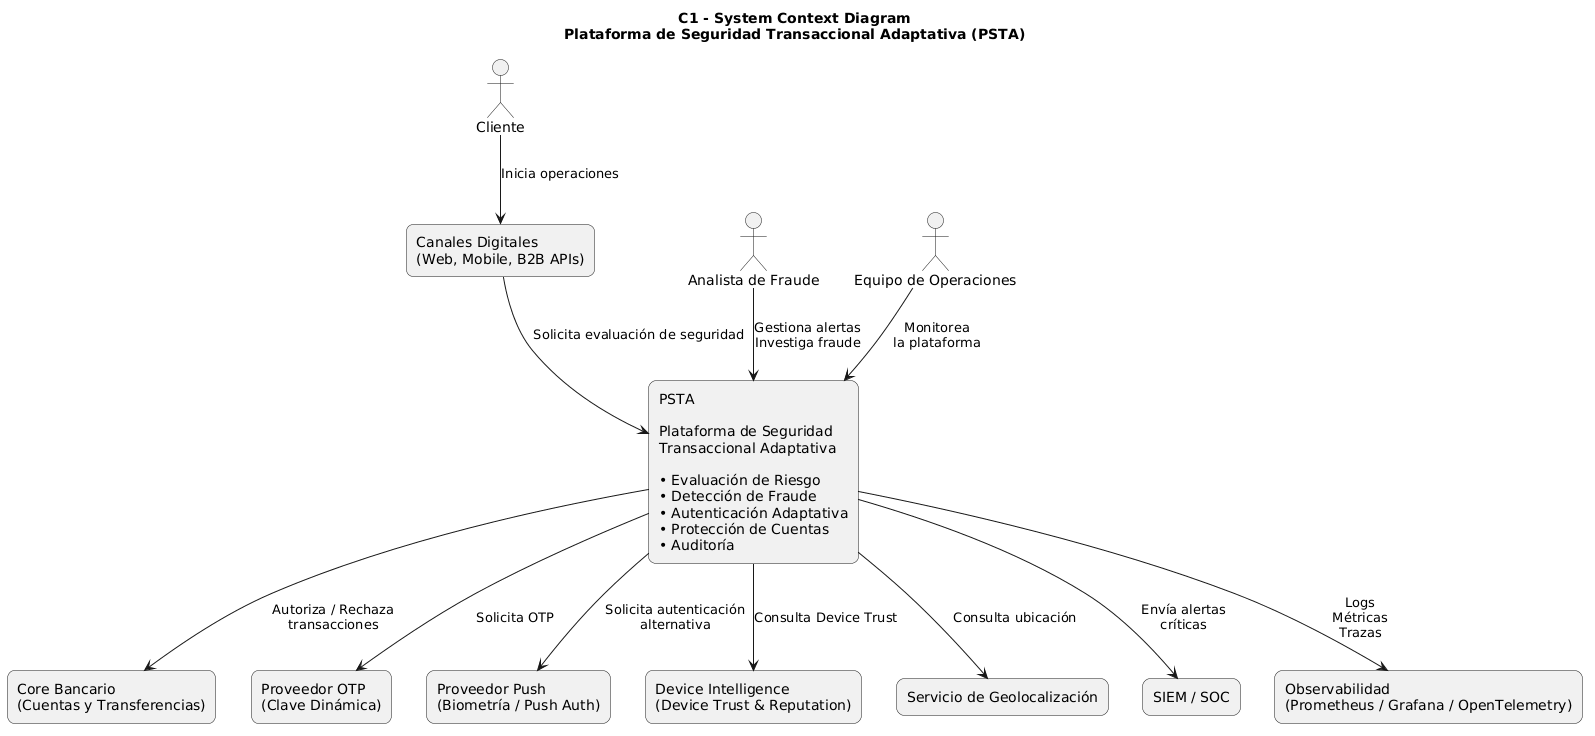

The diagram above was rendered by PlantUML. Its source (embedded in the PNG):
@startuml
title C1 - System Context Diagram\nPlataforma de Seguridad Transaccional Adaptativa (PSTA)

skinparam shadowing false
skinparam backgroundColor white

skinparam rectangle {
    RoundCorner 15
}

actor Cliente
actor "Analista de Fraude" as FraudAnalyst
actor "Equipo de Operaciones" as Operations

rectangle "Canales Digitales\n(Web, Mobile, B2B APIs)" as Channels

rectangle "PSTA\n\nPlataforma de Seguridad\nTransaccional Adaptativa\n\n• Evaluación de Riesgo\n• Detección de Fraude\n• Autenticación Adaptativa\n• Protección de Cuentas\n• Auditoría" as PSTA

rectangle "Core Bancario\n(Cuentas y Transferencias)" as CoreBanking
rectangle "Proveedor OTP\n(Clave Dinámica)" as OTP
rectangle "Proveedor Push\n(Biometría / Push Auth)" as Push
rectangle "Device Intelligence\n(Device Trust & Reputation)" as DeviceIntel
rectangle "Servicio de Geolocalización" as GeoService
rectangle "SIEM / SOC" as SIEM
rectangle "Observabilidad\n(Prometheus / Grafana / OpenTelemetry)" as Observability

Cliente --> Channels : Inicia operaciones
Channels --> PSTA : Solicita evaluación de seguridad

FraudAnalyst --> PSTA : Gestiona alertas\nInvestiga fraude

Operations --> PSTA : Monitorea\nla plataforma

PSTA --> CoreBanking : Autoriza / Rechaza\ntransacciones

PSTA --> OTP : Solicita OTP

PSTA --> Push : Solicita autenticación\nalternativa

PSTA --> DeviceIntel : Consulta Device Trust

PSTA --> GeoService : Consulta ubicación

PSTA --> SIEM : Envía alertas\ncríticas

PSTA --> Observability : Logs\nMétricas\nTrazas
@enduml